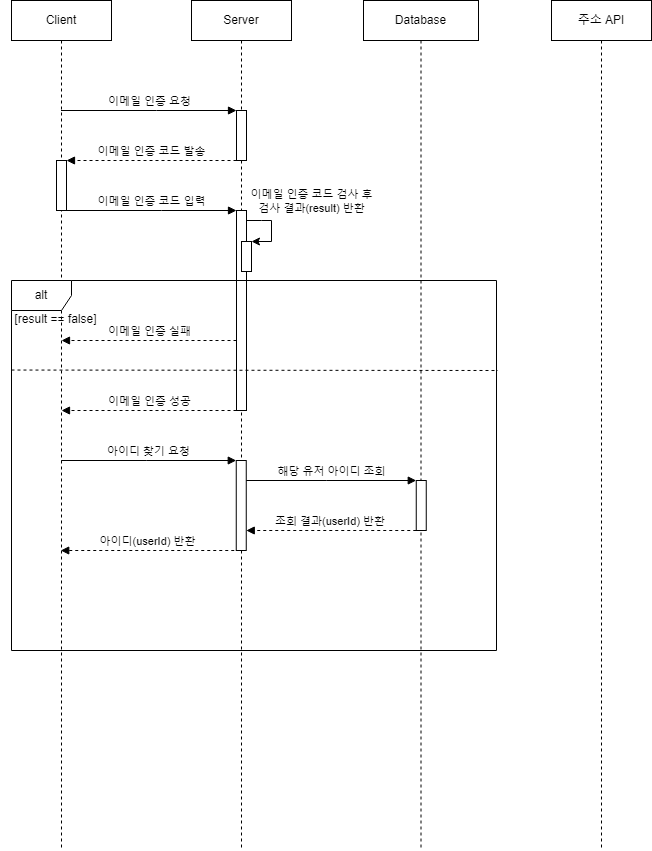

The diagram above was exported from draw.io. Its source (the exported page's mxGraphModel, read from the mxfile embedded in the PNG):
<mxGraphModel dx="1434" dy="772" grid="1" gridSize="10" guides="1" tooltips="1" connect="1" arrows="1" fold="1" page="1" pageScale="1" pageWidth="827" pageHeight="1169" math="0" shadow="0">
  <root>
    <mxCell id="0" />
    <mxCell id="1" parent="0" />
    <mxCell id="STESFSMVGftdAGcgou4m-1" value="Client" style="shape=umlLifeline;perimeter=lifelinePerimeter;whiteSpace=wrap;html=1;container=0;dropTarget=0;collapsible=0;recursiveResize=0;outlineConnect=0;portConstraint=eastwest;newEdgeStyle={&quot;edgeStyle&quot;:&quot;elbowEdgeStyle&quot;,&quot;elbow&quot;:&quot;vertical&quot;,&quot;curved&quot;:0,&quot;rounded&quot;:0};" parent="1" vertex="1">
      <mxGeometry x="101" y="40" width="100" height="850" as="geometry" />
    </mxCell>
    <mxCell id="STESFSMVGftdAGcgou4m-2" value="Server" style="shape=umlLifeline;perimeter=lifelinePerimeter;whiteSpace=wrap;html=1;container=0;dropTarget=0;collapsible=0;recursiveResize=0;outlineConnect=0;portConstraint=eastwest;newEdgeStyle={&quot;edgeStyle&quot;:&quot;elbowEdgeStyle&quot;,&quot;elbow&quot;:&quot;vertical&quot;,&quot;curved&quot;:0,&quot;rounded&quot;:0};" parent="1" vertex="1">
      <mxGeometry x="281" y="40" width="100" height="850" as="geometry" />
    </mxCell>
    <mxCell id="yl-nVVRnBPa0_3lnB9jK-1" value="&lt;span style=&quot;color: rgba(0, 0, 0, 0); font-family: monospace; font-size: 0px; text-align: start;&quot;&gt;%3CmxGraphModel%3E%3Croot%3E%3CmxCell%20id%3D%220%22%2F%3E%3CmxCell%20id%3D%221%22%20parent%3D%220%22%2F%3E%3CmxCell%20id%3D%222%22%20value%3D%22Server%22%20style%3D%22shape%3DumlLifeline%3Bperimeter%3DlifelinePerimeter%3BwhiteSpace%3Dwrap%3Bhtml%3D1%3Bcontainer%3D0%3BdropTarget%3D0%3Bcollapsible%3D0%3BrecursiveResize%3D0%3BoutlineConnect%3D0%3BportConstraint%3Deastwest%3BnewEdgeStyle%3D%7B%26quot%3BedgeStyle%26quot%3B%3A%26quot%3BelbowEdgeStyle%26quot%3B%2C%26quot%3Belbow%26quot%3B%3A%26quot%3Bvertical%26quot%3B%2C%26quot%3Bcurved%26quot%3B%3A0%2C%26quot%3Brounded%26quot%3B%3A0%7D%3B%22%20vertex%3D%221%22%20parent%3D%221%22%3E%3CmxGeometry%20x%3D%22220%22%20y%3D%2240%22%20width%3D%22100%22%20height%3D%22300%22%20as%3D%22geometry%22%2F%3E%3C%2FmxCell%3E%3CmxCell%20id%3D%223%22%20value%3D%22%22%20style%3D%22html%3D1%3Bpoints%3D%5B%5D%3Bperimeter%3DorthogonalPerimeter%3BoutlineConnect%3D0%3BtargetShapes%3DumlLifeline%3BportConstraint%3Deastwest%3BnewEdgeStyle%3D%7B%26quot%3BedgeStyle%26quot%3B%3A%26quot%3BelbowEdgeStyle%26quot%3B%2C%26quot%3Belbow%26quot%3B%3A%26quot%3Bvertical%26quot%3B%2C%26quot%3Bcurved%26quot%3B%3A0%2C%26quot%3Brounded%26quot%3B%3A0%7D%3B%22%20vertex%3D%221%22%20parent%3D%222%22%3E%3CmxGeometry%20x%3D%2245%22%20y%3D%2280%22%20width%3D%2210%22%20height%3D%2250%22%20as%3D%22geometry%22%2F%3E%3C%2FmxCell%3E%3C%2Froot%3E%3C%2FmxGraphModel%3E&lt;/span&gt;&lt;span style=&quot;color: rgba(0, 0, 0, 0); font-family: monospace; font-size: 0px; text-align: start;&quot;&gt;%3CmxGraphModel%3E%3Croot%3E%3CmxCell%20id%3D%220%22%2F%3E%3CmxCell%20id%3D%221%22%20parent%3D%220%22%2F%3E%3CmxCell%20id%3D%222%22%20value%3D%22Server%22%20style%3D%22shape%3DumlLifeline%3Bperimeter%3DlifelinePerimeter%3BwhiteSpace%3Dwrap%3Bhtml%3D1%3Bcontainer%3D0%3BdropTarget%3D0%3Bcollapsible%3D0%3BrecursiveResize%3D0%3BoutlineConnect%3D0%3BportConstraint%3Deastwest%3BnewEdgeStyle%3D%7B%26quot%3BedgeStyle%26quot%3B%3A%26quot%3BelbowEdgeStyle%26quot%3B%2C%26quot%3Belbow%26quot%3B%3A%26quot%3Bvertical%26quot%3B%2C%26quot%3Bcurved%26quot%3B%3A0%2C%26quot%3Brounded%26quot%3B%3A0%7D%3B%22%20vertex%3D%221%22%20parent%3D%221%22%3E%3CmxGeometry%20x%3D%22220%22%20y%3D%2240%22%20width%3D%22100%22%20height%3D%22300%22%20as%3D%22geometry%22%2F%3E%3C%2FmxCell%3E%3CmxCell%20id%3D%223%22%20value%3D%22%22%20style%3D%22html%3D1%3Bpoints%3D%5B%5D%3Bperimeter%3DorthogonalPerimeter%3BoutlineConnect%3D0%3BtargetShapes%3DumlLifeline%3BportConstraint%3Deastwest%3BnewEdgeStyle%3D%7B%26quot%3BedgeStyle%26quot%3B%3A%26quot%3BelbowEdgeStyle%26quot%3B%2C%26quot%3Belbow%26quot%3B%3A%26quot%3Bvertical%26quot%3B%2C%26quot%3Bcurved%26quot%3B%3A0%2C%26quot%3Brounded%26quot%3B%3A0%7D%3B%22%20vertex%3D%221%22%20parent%3D%222%22%3E%3CmxGeometry%20x%3D%2245%22%20y%3D%2280%22%20width%3D%2210%22%20height%3D%2250%22%20as%3D%22geometry%22%2F%3E%3C%2FmxCell%3E%3C%2Froot%3E%3C%2FmxGraphModel%3E&lt;/span&gt;" style="html=1;points=[];perimeter=orthogonalPerimeter;outlineConnect=0;targetShapes=umlLifeline;portConstraint=eastwest;newEdgeStyle={&quot;edgeStyle&quot;:&quot;elbowEdgeStyle&quot;,&quot;elbow&quot;:&quot;vertical&quot;,&quot;curved&quot;:0,&quot;rounded&quot;:0};" parent="STESFSMVGftdAGcgou4m-2" vertex="1">
      <mxGeometry x="45" y="110" width="10" height="50" as="geometry" />
    </mxCell>
    <mxCell id="OD0W-WyX215wJIWtoXc9-66" value="&lt;span style=&quot;color: rgba(0, 0, 0, 0); font-family: monospace; font-size: 0px; text-align: start;&quot;&gt;%3CmxGraphModel%3E%3Croot%3E%3CmxCell%20id%3D%220%22%2F%3E%3CmxCell%20id%3D%221%22%20parent%3D%220%22%2F%3E%3CmxCell%20id%3D%222%22%20value%3D%22Server%22%20style%3D%22shape%3DumlLifeline%3Bperimeter%3DlifelinePerimeter%3BwhiteSpace%3Dwrap%3Bhtml%3D1%3Bcontainer%3D0%3BdropTarget%3D0%3Bcollapsible%3D0%3BrecursiveResize%3D0%3BoutlineConnect%3D0%3BportConstraint%3Deastwest%3BnewEdgeStyle%3D%7B%26quot%3BedgeStyle%26quot%3B%3A%26quot%3BelbowEdgeStyle%26quot%3B%2C%26quot%3Belbow%26quot%3B%3A%26quot%3Bvertical%26quot%3B%2C%26quot%3Bcurved%26quot%3B%3A0%2C%26quot%3Brounded%26quot%3B%3A0%7D%3B%22%20vertex%3D%221%22%20parent%3D%221%22%3E%3CmxGeometry%20x%3D%22220%22%20y%3D%2240%22%20width%3D%22100%22%20height%3D%22300%22%20as%3D%22geometry%22%2F%3E%3C%2FmxCell%3E%3CmxCell%20id%3D%223%22%20value%3D%22%22%20style%3D%22html%3D1%3Bpoints%3D%5B%5D%3Bperimeter%3DorthogonalPerimeter%3BoutlineConnect%3D0%3BtargetShapes%3DumlLifeline%3BportConstraint%3Deastwest%3BnewEdgeStyle%3D%7B%26quot%3BedgeStyle%26quot%3B%3A%26quot%3BelbowEdgeStyle%26quot%3B%2C%26quot%3Belbow%26quot%3B%3A%26quot%3Bvertical%26quot%3B%2C%26quot%3Bcurved%26quot%3B%3A0%2C%26quot%3Brounded%26quot%3B%3A0%7D%3B%22%20vertex%3D%221%22%20parent%3D%222%22%3E%3CmxGeometry%20x%3D%2245%22%20y%3D%2280%22%20width%3D%2210%22%20height%3D%2250%22%20as%3D%22geometry%22%2F%3E%3C%2FmxCell%3E%3C%2Froot%3E%3C%2FmxGraphModel%3E&lt;/span&gt;" style="html=1;points=[];perimeter=orthogonalPerimeter;outlineConnect=0;targetShapes=umlLifeline;portConstraint=eastwest;newEdgeStyle={&quot;edgeStyle&quot;:&quot;elbowEdgeStyle&quot;,&quot;elbow&quot;:&quot;vertical&quot;,&quot;curved&quot;:0,&quot;rounded&quot;:0};" parent="STESFSMVGftdAGcgou4m-2" vertex="1">
      <mxGeometry x="44.75" y="460" width="10" height="90" as="geometry" />
    </mxCell>
    <mxCell id="STESFSMVGftdAGcgou4m-10" value="이메일 인증 요청" style="html=1;verticalAlign=bottom;endArrow=block;edgeStyle=elbowEdgeStyle;elbow=vertical;curved=0;rounded=0;" parent="1" edge="1">
      <mxGeometry relative="1" as="geometry">
        <mxPoint x="150.5" y="150" as="sourcePoint" />
        <Array as="points">
          <mxPoint x="246" y="150" />
        </Array>
        <mxPoint x="326" y="150" as="targetPoint" />
      </mxGeometry>
    </mxCell>
    <mxCell id="STESFSMVGftdAGcgou4m-11" value="Database" style="shape=umlLifeline;perimeter=lifelinePerimeter;whiteSpace=wrap;html=1;container=0;dropTarget=0;collapsible=0;recursiveResize=0;outlineConnect=0;portConstraint=eastwest;newEdgeStyle={&quot;edgeStyle&quot;:&quot;elbowEdgeStyle&quot;,&quot;elbow&quot;:&quot;vertical&quot;,&quot;curved&quot;:0,&quot;rounded&quot;:0};" parent="1" vertex="1">
      <mxGeometry x="453" y="40" width="115" height="850" as="geometry" />
    </mxCell>
    <mxCell id="STESFSMVGftdAGcgou4m-15" value="주소 API" style="shape=umlLifeline;perimeter=lifelinePerimeter;whiteSpace=wrap;html=1;container=0;dropTarget=0;collapsible=0;recursiveResize=0;outlineConnect=0;portConstraint=eastwest;newEdgeStyle={&quot;edgeStyle&quot;:&quot;elbowEdgeStyle&quot;,&quot;elbow&quot;:&quot;vertical&quot;,&quot;curved&quot;:0,&quot;rounded&quot;:0};" parent="1" vertex="1">
      <mxGeometry x="641" y="40" width="100" height="850" as="geometry" />
    </mxCell>
    <mxCell id="OD0W-WyX215wJIWtoXc9-40" value="&lt;span style=&quot;color: rgba(0, 0, 0, 0); font-family: monospace; font-size: 0px; text-align: start;&quot;&gt;%3CmxGraphModel%3E%3Croot%3E%3CmxCell%20id%3D%220%22%2F%3E%3CmxCell%20id%3D%221%22%20parent%3D%220%22%2F%3E%3CmxCell%20id%3D%222%22%20value%3D%22Server%22%20style%3D%22shape%3DumlLifeline%3Bperimeter%3DlifelinePerimeter%3BwhiteSpace%3Dwrap%3Bhtml%3D1%3Bcontainer%3D0%3BdropTarget%3D0%3Bcollapsible%3D0%3BrecursiveResize%3D0%3BoutlineConnect%3D0%3BportConstraint%3Deastwest%3BnewEdgeStyle%3D%7B%26quot%3BedgeStyle%26quot%3B%3A%26quot%3BelbowEdgeStyle%26quot%3B%2C%26quot%3Belbow%26quot%3B%3A%26quot%3Bvertical%26quot%3B%2C%26quot%3Bcurved%26quot%3B%3A0%2C%26quot%3Brounded%26quot%3B%3A0%7D%3B%22%20vertex%3D%221%22%20parent%3D%221%22%3E%3CmxGeometry%20x%3D%22220%22%20y%3D%2240%22%20width%3D%22100%22%20height%3D%22300%22%20as%3D%22geometry%22%2F%3E%3C%2FmxCell%3E%3CmxCell%20id%3D%223%22%20value%3D%22%22%20style%3D%22html%3D1%3Bpoints%3D%5B%5D%3Bperimeter%3DorthogonalPerimeter%3BoutlineConnect%3D0%3BtargetShapes%3DumlLifeline%3BportConstraint%3Deastwest%3BnewEdgeStyle%3D%7B%26quot%3BedgeStyle%26quot%3B%3A%26quot%3BelbowEdgeStyle%26quot%3B%2C%26quot%3Belbow%26quot%3B%3A%26quot%3Bvertical%26quot%3B%2C%26quot%3Bcurved%26quot%3B%3A0%2C%26quot%3Brounded%26quot%3B%3A0%7D%3B%22%20vertex%3D%221%22%20parent%3D%222%22%3E%3CmxGeometry%20x%3D%2245%22%20y%3D%2280%22%20width%3D%2210%22%20height%3D%2250%22%20as%3D%22geometry%22%2F%3E%3C%2FmxCell%3E%3C%2Froot%3E%3C%2FmxGraphModel%3E&lt;/span&gt;" style="html=1;points=[];perimeter=orthogonalPerimeter;outlineConnect=0;targetShapes=umlLifeline;portConstraint=eastwest;newEdgeStyle={&quot;edgeStyle&quot;:&quot;elbowEdgeStyle&quot;,&quot;elbow&quot;:&quot;vertical&quot;,&quot;curved&quot;:0,&quot;rounded&quot;:0};" parent="1" vertex="1">
      <mxGeometry x="146" y="200" width="10" height="50" as="geometry" />
    </mxCell>
    <mxCell id="OD0W-WyX215wJIWtoXc9-41" value="&lt;span style=&quot;color: rgba(0, 0, 0, 0); font-family: monospace; font-size: 0px; text-align: start;&quot;&gt;%3CmxGraphModel%3E%3Croot%3E%3CmxCell%20id%3D%220%22%2F%3E%3CmxCell%20id%3D%221%22%20parent%3D%220%22%2F%3E%3CmxCell%20id%3D%222%22%20value%3D%22Server%22%20style%3D%22shape%3DumlLifeline%3Bperimeter%3DlifelinePerimeter%3BwhiteSpace%3Dwrap%3Bhtml%3D1%3Bcontainer%3D0%3BdropTarget%3D0%3Bcollapsible%3D0%3BrecursiveResize%3D0%3BoutlineConnect%3D0%3BportConstraint%3Deastwest%3BnewEdgeStyle%3D%7B%26quot%3BedgeStyle%26quot%3B%3A%26quot%3BelbowEdgeStyle%26quot%3B%2C%26quot%3Belbow%26quot%3B%3A%26quot%3Bvertical%26quot%3B%2C%26quot%3Bcurved%26quot%3B%3A0%2C%26quot%3Brounded%26quot%3B%3A0%7D%3B%22%20vertex%3D%221%22%20parent%3D%221%22%3E%3CmxGeometry%20x%3D%22220%22%20y%3D%2240%22%20width%3D%22100%22%20height%3D%22300%22%20as%3D%22geometry%22%2F%3E%3C%2FmxCell%3E%3CmxCell%20id%3D%223%22%20value%3D%22%22%20style%3D%22html%3D1%3Bpoints%3D%5B%5D%3Bperimeter%3DorthogonalPerimeter%3BoutlineConnect%3D0%3BtargetShapes%3DumlLifeline%3BportConstraint%3Deastwest%3BnewEdgeStyle%3D%7B%26quot%3BedgeStyle%26quot%3B%3A%26quot%3BelbowEdgeStyle%26quot%3B%2C%26quot%3Belbow%26quot%3B%3A%26quot%3Bvertical%26quot%3B%2C%26quot%3Bcurved%26quot%3B%3A0%2C%26quot%3Brounded%26quot%3B%3A0%7D%3B%22%20vertex%3D%221%22%20parent%3D%222%22%3E%3CmxGeometry%20x%3D%2245%22%20y%3D%2280%22%20width%3D%2210%22%20height%3D%2250%22%20as%3D%22geometry%22%2F%3E%3C%2FmxCell%3E%3C%2Froot%3E%3C%2FmxGraphModel%3E&lt;/span&gt;" style="html=1;points=[];perimeter=orthogonalPerimeter;outlineConnect=0;targetShapes=umlLifeline;portConstraint=eastwest;newEdgeStyle={&quot;edgeStyle&quot;:&quot;elbowEdgeStyle&quot;,&quot;elbow&quot;:&quot;vertical&quot;,&quot;curved&quot;:0,&quot;rounded&quot;:0};" parent="1" vertex="1">
      <mxGeometry x="326" y="250" width="10" height="200" as="geometry" />
    </mxCell>
    <mxCell id="OD0W-WyX215wJIWtoXc9-42" value="이메일 인증 코드 발송" style="html=1;verticalAlign=bottom;endArrow=block;dashed=1;endSize=6;edgeStyle=elbowEdgeStyle;elbow=vertical;curved=0;rounded=0;endFill=1;" parent="1" target="OD0W-WyX215wJIWtoXc9-40" edge="1">
      <mxGeometry relative="1" as="geometry">
        <mxPoint x="161" y="200" as="targetPoint" />
        <Array as="points">
          <mxPoint x="256" y="200" />
        </Array>
        <mxPoint x="326" y="200" as="sourcePoint" />
      </mxGeometry>
    </mxCell>
    <mxCell id="OD0W-WyX215wJIWtoXc9-43" value="이메일 인증 코드 입력" style="html=1;verticalAlign=bottom;endArrow=block;edgeStyle=elbowEdgeStyle;elbow=vertical;curved=0;rounded=0;" parent="1" source="OD0W-WyX215wJIWtoXc9-40" target="OD0W-WyX215wJIWtoXc9-41" edge="1">
      <mxGeometry relative="1" as="geometry">
        <mxPoint x="161" y="250" as="sourcePoint" />
        <Array as="points">
          <mxPoint x="251" y="250" />
        </Array>
        <mxPoint x="311" y="250" as="targetPoint" />
      </mxGeometry>
    </mxCell>
    <mxCell id="OD0W-WyX215wJIWtoXc9-44" value="&lt;span style=&quot;color: rgba(0, 0, 0, 0); font-family: monospace; font-size: 0px; text-align: start;&quot;&gt;%3CmxGraphModel%3E%3Croot%3E%3CmxCell%20id%3D%220%22%2F%3E%3CmxCell%20id%3D%221%22%20parent%3D%220%22%2F%3E%3CmxCell%20id%3D%222%22%20value%3D%22Server%22%20style%3D%22shape%3DumlLifeline%3Bperimeter%3DlifelinePerimeter%3BwhiteSpace%3Dwrap%3Bhtml%3D1%3Bcontainer%3D0%3BdropTarget%3D0%3Bcollapsible%3D0%3BrecursiveResize%3D0%3BoutlineConnect%3D0%3BportConstraint%3Deastwest%3BnewEdgeStyle%3D%7B%26quot%3BedgeStyle%26quot%3B%3A%26quot%3BelbowEdgeStyle%26quot%3B%2C%26quot%3Belbow%26quot%3B%3A%26quot%3Bvertical%26quot%3B%2C%26quot%3Bcurved%26quot%3B%3A0%2C%26quot%3Brounded%26quot%3B%3A0%7D%3B%22%20vertex%3D%221%22%20parent%3D%221%22%3E%3CmxGeometry%20x%3D%22220%22%20y%3D%2240%22%20width%3D%22100%22%20height%3D%22300%22%20as%3D%22geometry%22%2F%3E%3C%2FmxCell%3E%3CmxCell%20id%3D%223%22%20value%3D%22%22%20style%3D%22html%3D1%3Bpoints%3D%5B%5D%3Bperimeter%3DorthogonalPerimeter%3BoutlineConnect%3D0%3BtargetShapes%3DumlLifeline%3BportConstraint%3Deastwest%3BnewEdgeStyle%3D%7B%26quot%3BedgeStyle%26quot%3B%3A%26quot%3BelbowEdgeStyle%26quot%3B%2C%26quot%3Belbow%26quot%3B%3A%26quot%3Bvertical%26quot%3B%2C%26quot%3Bcurved%26quot%3B%3A0%2C%26quot%3Brounded%26quot%3B%3A0%7D%3B%22%20vertex%3D%221%22%20parent%3D%222%22%3E%3CmxGeometry%20x%3D%2245%22%20y%3D%2280%22%20width%3D%2210%22%20height%3D%2250%22%20as%3D%22geometry%22%2F%3E%3C%2FmxCell%3E%3C%2Froot%3E%3C%2FmxGraphModel%3E&lt;/span&gt;" style="html=1;points=[];perimeter=orthogonalPerimeter;outlineConnect=0;targetShapes=umlLifeline;portConstraint=eastwest;newEdgeStyle={&quot;edgeStyle&quot;:&quot;elbowEdgeStyle&quot;,&quot;elbow&quot;:&quot;vertical&quot;,&quot;curved&quot;:0,&quot;rounded&quot;:0};" parent="1" vertex="1">
      <mxGeometry x="331" y="281" width="10" height="30" as="geometry" />
    </mxCell>
    <mxCell id="OD0W-WyX215wJIWtoXc9-45" value="" style="endArrow=classic;html=1;rounded=0;" parent="1" source="OD0W-WyX215wJIWtoXc9-41" target="OD0W-WyX215wJIWtoXc9-44" edge="1">
      <mxGeometry width="50" height="50" relative="1" as="geometry">
        <mxPoint x="336" y="251" as="sourcePoint" />
        <mxPoint x="341" y="282" as="targetPoint" />
        <Array as="points">
          <mxPoint x="351" y="260" />
          <mxPoint x="361" y="260" />
          <mxPoint x="361" y="281" />
        </Array>
      </mxGeometry>
    </mxCell>
    <mxCell id="OD0W-WyX215wJIWtoXc9-46" value="이메일 인증 코드 검사 후&lt;div&gt;검사 결과(result) 반환&lt;/div&gt;" style="edgeLabel;html=1;align=center;verticalAlign=middle;resizable=0;points=[];" parent="OD0W-WyX215wJIWtoXc9-45" connectable="0" vertex="1">
      <mxGeometry x="-0.4714" y="1" relative="1" as="geometry">
        <mxPoint x="47" y="-19" as="offset" />
      </mxGeometry>
    </mxCell>
    <mxCell id="OD0W-WyX215wJIWtoXc9-47" value="이메일 인증 실패" style="html=1;verticalAlign=bottom;endArrow=block;dashed=1;endSize=6;edgeStyle=elbowEdgeStyle;elbow=vertical;curved=0;rounded=0;endFill=1;" parent="1" edge="1">
      <mxGeometry relative="1" as="geometry">
        <mxPoint x="151.0238095238094" y="379.9971428571429" as="targetPoint" />
        <Array as="points" />
        <mxPoint x="326" y="379.9971428571429" as="sourcePoint" />
      </mxGeometry>
    </mxCell>
    <mxCell id="OD0W-WyX215wJIWtoXc9-49" value="alt" style="shape=umlFrame;whiteSpace=wrap;html=1;pointerEvents=0;" parent="1" vertex="1">
      <mxGeometry x="101" y="320" width="485" height="370" as="geometry" />
    </mxCell>
    <mxCell id="OD0W-WyX215wJIWtoXc9-50" value="" style="endArrow=none;dashed=1;html=1;rounded=0;entryX=1.006;entryY=0.598;entryDx=0;entryDy=0;entryPerimeter=0;exitX=0;exitY=0.242;exitDx=0;exitDy=0;exitPerimeter=0;" parent="1" source="OD0W-WyX215wJIWtoXc9-49" edge="1">
      <mxGeometry width="50" height="50" relative="1" as="geometry">
        <mxPoint x="126" y="410" as="sourcePoint" />
        <mxPoint x="587.4500000000003" y="409.99999999999983" as="targetPoint" />
      </mxGeometry>
    </mxCell>
    <mxCell id="OD0W-WyX215wJIWtoXc9-51" value="[result == false]" style="text;html=1;align=center;verticalAlign=middle;resizable=0;points=[];autosize=1;strokeColor=none;fillColor=none;" parent="1" vertex="1">
      <mxGeometry x="90" y="344" width="110" height="30" as="geometry" />
    </mxCell>
    <mxCell id="OD0W-WyX215wJIWtoXc9-64" value="이메일 인증 성공" style="html=1;verticalAlign=bottom;endArrow=block;dashed=1;endSize=6;edgeStyle=elbowEdgeStyle;elbow=vertical;curved=0;rounded=0;endFill=1;" parent="1" edge="1">
      <mxGeometry relative="1" as="geometry">
        <mxPoint x="151.0238095238094" y="449.9971428571429" as="targetPoint" />
        <Array as="points" />
        <mxPoint x="326" y="449.9971428571429" as="sourcePoint" />
      </mxGeometry>
    </mxCell>
    <mxCell id="OD0W-WyX215wJIWtoXc9-65" value="아이디 찾기 요청" style="html=1;verticalAlign=bottom;endArrow=block;edgeStyle=elbowEdgeStyle;elbow=vertical;curved=0;rounded=0;" parent="1" edge="1">
      <mxGeometry x="-0.0008" relative="1" as="geometry">
        <mxPoint x="150.75" y="500" as="sourcePoint" />
        <Array as="points">
          <mxPoint x="235.75" y="500" />
        </Array>
        <mxPoint x="325.75" y="500" as="targetPoint" />
        <mxPoint as="offset" />
      </mxGeometry>
    </mxCell>
    <mxCell id="OD0W-WyX215wJIWtoXc9-61" value="조회 결과(userId) 반환&amp;nbsp;" style="html=1;verticalAlign=bottom;endArrow=block;dashed=1;endSize=6;edgeStyle=elbowEdgeStyle;elbow=vertical;curved=0;rounded=0;endFill=1;" parent="1" edge="1">
      <mxGeometry relative="1" as="geometry">
        <mxPoint x="335.75" y="569.9988888888889" as="targetPoint" />
        <Array as="points" />
        <mxPoint x="505.75" y="569.9988888888889" as="sourcePoint" />
      </mxGeometry>
    </mxCell>
    <mxCell id="OD0W-WyX215wJIWtoXc9-62" value="&lt;span style=&quot;color: rgba(0, 0, 0, 0); font-family: monospace; font-size: 0px; text-align: start;&quot;&gt;%3CmxGraphModel%3E%3Croot%3E%3CmxCell%20id%3D%220%22%2F%3E%3CmxCell%20id%3D%221%22%20parent%3D%220%22%2F%3E%3CmxCell%20id%3D%222%22%20value%3D%22Server%22%20style%3D%22shape%3DumlLifeline%3Bperimeter%3DlifelinePerimeter%3BwhiteSpace%3Dwrap%3Bhtml%3D1%3Bcontainer%3D0%3BdropTarget%3D0%3Bcollapsible%3D0%3BrecursiveResize%3D0%3BoutlineConnect%3D0%3BportConstraint%3Deastwest%3BnewEdgeStyle%3D%7B%26quot%3BedgeStyle%26quot%3B%3A%26quot%3BelbowEdgeStyle%26quot%3B%2C%26quot%3Belbow%26quot%3B%3A%26quot%3Bvertical%26quot%3B%2C%26quot%3Bcurved%26quot%3B%3A0%2C%26quot%3Brounded%26quot%3B%3A0%7D%3B%22%20vertex%3D%221%22%20parent%3D%221%22%3E%3CmxGeometry%20x%3D%22220%22%20y%3D%2240%22%20width%3D%22100%22%20height%3D%22300%22%20as%3D%22geometry%22%2F%3E%3C%2FmxCell%3E%3CmxCell%20id%3D%223%22%20value%3D%22%22%20style%3D%22html%3D1%3Bpoints%3D%5B%5D%3Bperimeter%3DorthogonalPerimeter%3BoutlineConnect%3D0%3BtargetShapes%3DumlLifeline%3BportConstraint%3Deastwest%3BnewEdgeStyle%3D%7B%26quot%3BedgeStyle%26quot%3B%3A%26quot%3BelbowEdgeStyle%26quot%3B%2C%26quot%3Belbow%26quot%3B%3A%26quot%3Bvertical%26quot%3B%2C%26quot%3Bcurved%26quot%3B%3A0%2C%26quot%3Brounded%26quot%3B%3A0%7D%3B%22%20vertex%3D%221%22%20parent%3D%222%22%3E%3CmxGeometry%20x%3D%2245%22%20y%3D%2280%22%20width%3D%2210%22%20height%3D%2250%22%20as%3D%22geometry%22%2F%3E%3C%2FmxCell%3E%3C%2Froot%3E%3C%2FmxGraphModel%3E&lt;/span&gt;" style="html=1;points=[];perimeter=orthogonalPerimeter;outlineConnect=0;targetShapes=umlLifeline;portConstraint=eastwest;newEdgeStyle={&quot;edgeStyle&quot;:&quot;elbowEdgeStyle&quot;,&quot;elbow&quot;:&quot;vertical&quot;,&quot;curved&quot;:0,&quot;rounded&quot;:0};" parent="1" vertex="1">
      <mxGeometry x="505.75" y="520" width="10" height="50" as="geometry" />
    </mxCell>
    <mxCell id="OD0W-WyX215wJIWtoXc9-67" value="해당 유저 아이디 조회" style="html=1;verticalAlign=bottom;endArrow=block;edgeStyle=elbowEdgeStyle;elbow=vertical;curved=0;rounded=0;" parent="1" edge="1">
      <mxGeometry x="-0.0008" relative="1" as="geometry">
        <mxPoint x="335.75" y="520" as="sourcePoint" />
        <Array as="points">
          <mxPoint x="415.75" y="520" />
        </Array>
        <mxPoint x="505.75" y="520" as="targetPoint" />
        <mxPoint as="offset" />
      </mxGeometry>
    </mxCell>
    <mxCell id="OD0W-WyX215wJIWtoXc9-69" value="아이디(userId) 반환" style="html=1;verticalAlign=bottom;endArrow=block;dashed=1;endSize=6;edgeStyle=elbowEdgeStyle;elbow=vertical;curved=0;rounded=0;endFill=1;" parent="1" edge="1">
      <mxGeometry relative="1" as="geometry">
        <mxPoint x="150.25" y="590" as="targetPoint" />
        <Array as="points" />
        <mxPoint x="323.75" y="589.9988888888889" as="sourcePoint" />
      </mxGeometry>
    </mxCell>
  </root>
</mxGraphModel>